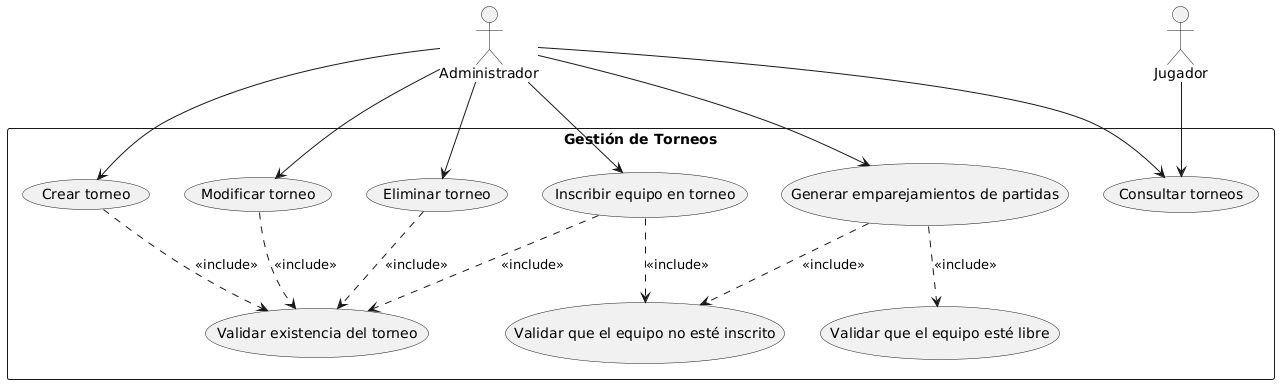

The diagram above was rendered by PlantUML. Its source (embedded in the PNG):
@startuml
actor "Administrador" as Admin
actor "Jugador" as Player

rectangle "Gestión de Torneos" {
  (Crear torneo)
  (Modificar torneo)
  (Eliminar torneo)
  (Inscribir equipo en torneo)
  (Generar emparejamientos de partidas)
  (Consultar torneos)
(Validar existencia del torneo)
(Validar que el equipo esté libre)
(Validar que el equipo no esté inscrito)
}

' Relaciones entre actor y casos de uso
Admin --> (Crear torneo)
Admin --> (Modificar torneo)
Admin --> (Eliminar torneo)
Admin --> (Inscribir equipo en torneo)
Admin --> (Generar emparejamientos de partidas)
Admin --> (Consultar torneos)
Player --> (Consultar torneos)


' Relaciones entre casos de uso (si aplica)
(Crear torneo) ..> (Validar existencia del torneo) : <<include>>
(Modificar torneo) ..> (Validar existencia del torneo) : <<include>>
(Eliminar torneo) ..> (Validar existencia del torneo) : <<include>>
(Inscribir equipo en torneo) ..> (Validar existencia del torneo) : <<include>>
(Inscribir equipo en torneo) ..> (Validar que el equipo no esté inscrito) : <<include>>
(Generar emparejamientos de partidas) ..> (Validar que el equipo esté libre) : <<include>>
(Generar emparejamientos de partidas) ..> (Validar que el equipo no esté inscrito) : <<include>>
@enduml